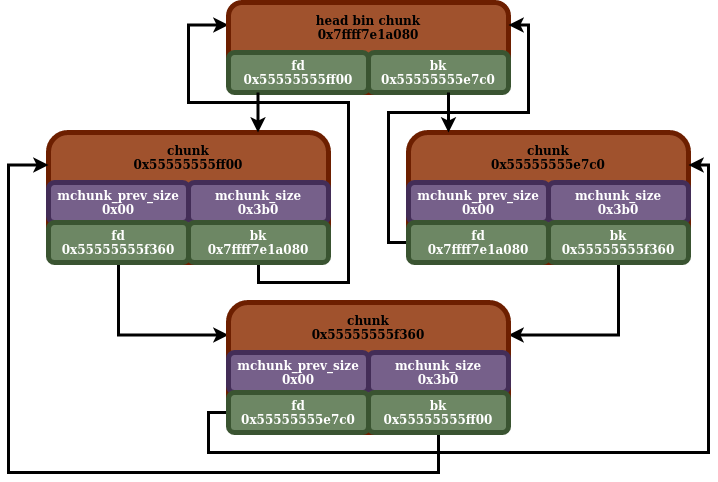

The diagram above was exported from draw.io. Its source (the exported page's mxGraphModel, read from the mxfile embedded in the PNG):
<mxGraphModel dx="1360" dy="795" grid="1" gridSize="10" guides="1" tooltips="1" connect="1" arrows="1" fold="1" page="1" pageScale="1" pageWidth="850" pageHeight="1100" math="0" shadow="0">
  <root>
    <mxCell id="0" />
    <mxCell id="1" parent="0" />
    <mxCell id="7PVJ8rYMlZBKnDPd6JRl-1" value="" style="rounded=1;whiteSpace=wrap;html=1;strokeWidth=5;fillColor=#a0522d;strokeColor=#6D1F00;fontColor=#ffffff;" vertex="1" parent="1">
      <mxGeometry x="210" y="180" width="280" height="130" as="geometry" />
    </mxCell>
    <mxCell id="7PVJ8rYMlZBKnDPd6JRl-2" value="&lt;b&gt;mchunk_prev_size&lt;/b&gt;&lt;div&gt;&lt;b&gt;0x00&lt;br&gt;&lt;/b&gt;&lt;/div&gt;" style="rounded=1;whiteSpace=wrap;html=1;strokeWidth=5;fillColor=#76608a;fontColor=#ffffff;strokeColor=#432D57;" vertex="1" parent="1">
      <mxGeometry x="210" y="230" width="140" height="40" as="geometry" />
    </mxCell>
    <mxCell id="7PVJ8rYMlZBKnDPd6JRl-3" value="&lt;b&gt;mchunk_size&lt;/b&gt;&lt;div&gt;&lt;b&gt;0x3b0&lt;br&gt;&lt;/b&gt;&lt;/div&gt;" style="rounded=1;whiteSpace=wrap;html=1;strokeWidth=5;fillColor=#76608a;fontColor=#ffffff;strokeColor=#432D57;" vertex="1" parent="1">
      <mxGeometry x="350" y="230" width="140" height="40" as="geometry" />
    </mxCell>
    <mxCell id="7PVJ8rYMlZBKnDPd6JRl-4" value="&lt;div&gt;&lt;b&gt;chunk&lt;br&gt;&lt;/b&gt;&lt;/div&gt;&lt;b&gt;0x55555555ff00&lt;/b&gt;" style="text;html=1;strokeColor=none;fillColor=none;align=center;verticalAlign=middle;whiteSpace=wrap;rounded=0;" vertex="1" parent="1">
      <mxGeometry x="285" y="190" width="130" height="30" as="geometry" />
    </mxCell>
    <mxCell id="7PVJ8rYMlZBKnDPd6JRl-5" style="edgeStyle=orthogonalEdgeStyle;rounded=0;orthogonalLoop=1;jettySize=auto;html=1;exitX=0.5;exitY=1;exitDx=0;exitDy=0;entryX=0;entryY=0.25;entryDx=0;entryDy=0;strokeWidth=3;" edge="1" parent="1" source="7PVJ8rYMlZBKnDPd6JRl-6" target="7PVJ8rYMlZBKnDPd6JRl-21">
      <mxGeometry relative="1" as="geometry" />
    </mxCell>
    <mxCell id="7PVJ8rYMlZBKnDPd6JRl-6" value="&lt;div&gt;&lt;b&gt;fd&lt;/b&gt;&lt;/div&gt;&lt;div&gt;&lt;b&gt;0x55555555f360&lt;/b&gt;&lt;/div&gt;" style="rounded=1;whiteSpace=wrap;html=1;strokeWidth=5;fillColor=#6d8764;strokeColor=#3A5431;fontColor=#ffffff;" vertex="1" parent="1">
      <mxGeometry x="210" y="270" width="140" height="40" as="geometry" />
    </mxCell>
    <mxCell id="7PVJ8rYMlZBKnDPd6JRl-7" style="edgeStyle=orthogonalEdgeStyle;rounded=0;orthogonalLoop=1;jettySize=auto;html=1;exitX=0.5;exitY=1;exitDx=0;exitDy=0;entryX=0;entryY=0.25;entryDx=0;entryDy=0;strokeWidth=3;" edge="1" parent="1" source="7PVJ8rYMlZBKnDPd6JRl-8" target="7PVJ8rYMlZBKnDPd6JRl-9">
      <mxGeometry relative="1" as="geometry">
        <Array as="points">
          <mxPoint x="420" y="330" />
          <mxPoint x="510" y="330" />
          <mxPoint x="510" y="150" />
          <mxPoint x="350" y="150" />
          <mxPoint x="350" y="73" />
        </Array>
      </mxGeometry>
    </mxCell>
    <mxCell id="7PVJ8rYMlZBKnDPd6JRl-8" value="&lt;div&gt;&lt;b&gt;bk&lt;/b&gt;&lt;/div&gt;&lt;div&gt;&lt;b&gt;0x7ffff7e1a080&lt;/b&gt;&lt;/div&gt;" style="rounded=1;whiteSpace=wrap;html=1;strokeWidth=5;fillColor=#6d8764;strokeColor=#3A5431;fontColor=#ffffff;" vertex="1" parent="1">
      <mxGeometry x="350" y="270" width="140" height="40" as="geometry" />
    </mxCell>
    <mxCell id="7PVJ8rYMlZBKnDPd6JRl-9" value="" style="rounded=1;whiteSpace=wrap;html=1;strokeWidth=5;fillColor=#a0522d;fontColor=#ffffff;strokeColor=#6D1F00;" vertex="1" parent="1">
      <mxGeometry x="390" y="50" width="280" height="90" as="geometry" />
    </mxCell>
    <mxCell id="7PVJ8rYMlZBKnDPd6JRl-10" value="&lt;div&gt;&lt;b&gt;fd&lt;/b&gt;&lt;/div&gt;&lt;div&gt;&lt;b&gt;0x55555555ff00&lt;br&gt;&lt;/b&gt;&lt;/div&gt;" style="rounded=1;whiteSpace=wrap;html=1;strokeWidth=5;fillColor=#6d8764;strokeColor=#3A5431;fontColor=#ffffff;" vertex="1" parent="1">
      <mxGeometry x="390" y="100" width="140" height="40" as="geometry" />
    </mxCell>
    <mxCell id="7PVJ8rYMlZBKnDPd6JRl-11" value="&lt;b&gt;bk&lt;/b&gt;&lt;div&gt;&lt;b&gt;0x55555555e7c0&lt;/b&gt;&lt;b&gt;&lt;/b&gt;&lt;/div&gt;" style="rounded=1;whiteSpace=wrap;html=1;strokeWidth=5;fillColor=#6d8764;strokeColor=#3A5431;fontColor=#ffffff;" vertex="1" parent="1">
      <mxGeometry x="530" y="100" width="140" height="40" as="geometry" />
    </mxCell>
    <mxCell id="7PVJ8rYMlZBKnDPd6JRl-12" value="&lt;div&gt;&lt;b&gt;head bin chunk&lt;br&gt;&lt;/b&gt;&lt;/div&gt;&lt;b&gt;0x7ffff7e1a080&lt;/b&gt;" style="text;html=1;strokeColor=none;fillColor=none;align=center;verticalAlign=middle;whiteSpace=wrap;rounded=0;" vertex="1" parent="1">
      <mxGeometry x="465" y="60" width="130" height="30" as="geometry" />
    </mxCell>
    <mxCell id="7PVJ8rYMlZBKnDPd6JRl-13" value="" style="rounded=1;whiteSpace=wrap;html=1;strokeWidth=5;fillColor=#a0522d;strokeColor=#6D1F00;fontColor=#ffffff;" vertex="1" parent="1">
      <mxGeometry x="570" y="180" width="280" height="130" as="geometry" />
    </mxCell>
    <mxCell id="7PVJ8rYMlZBKnDPd6JRl-14" value="&lt;b&gt;mchunk_prev_size&lt;/b&gt;&lt;div&gt;&lt;b&gt;0x00&lt;br&gt;&lt;/b&gt;&lt;/div&gt;" style="rounded=1;whiteSpace=wrap;html=1;strokeWidth=5;fillColor=#76608a;fontColor=#ffffff;strokeColor=#432D57;" vertex="1" parent="1">
      <mxGeometry x="570" y="230" width="140" height="40" as="geometry" />
    </mxCell>
    <mxCell id="7PVJ8rYMlZBKnDPd6JRl-15" value="&lt;b&gt;mchunk_size&lt;/b&gt;&lt;div&gt;&lt;b&gt;0x3b0&lt;br&gt;&lt;/b&gt;&lt;/div&gt;" style="rounded=1;whiteSpace=wrap;html=1;strokeWidth=5;fillColor=#76608a;fontColor=#ffffff;strokeColor=#432D57;" vertex="1" parent="1">
      <mxGeometry x="710" y="230" width="140" height="40" as="geometry" />
    </mxCell>
    <mxCell id="7PVJ8rYMlZBKnDPd6JRl-16" value="&lt;div&gt;&lt;b&gt;chunk&lt;br&gt;&lt;/b&gt;&lt;/div&gt;&lt;b&gt;0x55555555e7c0&lt;/b&gt;" style="text;html=1;strokeColor=none;fillColor=none;align=center;verticalAlign=middle;whiteSpace=wrap;rounded=0;" vertex="1" parent="1">
      <mxGeometry x="645" y="190" width="130" height="30" as="geometry" />
    </mxCell>
    <mxCell id="7PVJ8rYMlZBKnDPd6JRl-17" style="edgeStyle=orthogonalEdgeStyle;rounded=0;orthogonalLoop=1;jettySize=auto;html=1;exitX=0;exitY=0.5;exitDx=0;exitDy=0;entryX=1;entryY=0.25;entryDx=0;entryDy=0;strokeWidth=3;" edge="1" parent="1" source="7PVJ8rYMlZBKnDPd6JRl-18" target="7PVJ8rYMlZBKnDPd6JRl-9">
      <mxGeometry relative="1" as="geometry">
        <Array as="points">
          <mxPoint x="550" y="290" />
          <mxPoint x="550" y="160" />
          <mxPoint x="690" y="160" />
          <mxPoint x="690" y="73" />
        </Array>
      </mxGeometry>
    </mxCell>
    <mxCell id="7PVJ8rYMlZBKnDPd6JRl-18" value="&lt;div&gt;&lt;b&gt;fd&lt;/b&gt;&lt;/div&gt;&lt;div&gt;&lt;b&gt;0x7ffff7e1a080&lt;/b&gt;&lt;/div&gt;" style="rounded=1;whiteSpace=wrap;html=1;strokeWidth=5;fillColor=#6d8764;strokeColor=#3A5431;fontColor=#ffffff;" vertex="1" parent="1">
      <mxGeometry x="570" y="270" width="140" height="40" as="geometry" />
    </mxCell>
    <mxCell id="7PVJ8rYMlZBKnDPd6JRl-19" style="edgeStyle=orthogonalEdgeStyle;rounded=0;orthogonalLoop=1;jettySize=auto;html=1;exitX=0.5;exitY=1;exitDx=0;exitDy=0;entryX=1;entryY=0.25;entryDx=0;entryDy=0;strokeWidth=3;" edge="1" parent="1" source="7PVJ8rYMlZBKnDPd6JRl-20" target="7PVJ8rYMlZBKnDPd6JRl-21">
      <mxGeometry relative="1" as="geometry" />
    </mxCell>
    <mxCell id="7PVJ8rYMlZBKnDPd6JRl-20" value="&lt;div&gt;&lt;b&gt;bk&lt;/b&gt;&lt;/div&gt;&lt;div&gt;&lt;b&gt;0x55555555f360&lt;/b&gt;&lt;/div&gt;" style="rounded=1;whiteSpace=wrap;html=1;strokeWidth=5;fillColor=#6d8764;strokeColor=#3A5431;fontColor=#ffffff;" vertex="1" parent="1">
      <mxGeometry x="710" y="270" width="140" height="40" as="geometry" />
    </mxCell>
    <mxCell id="7PVJ8rYMlZBKnDPd6JRl-21" value="" style="rounded=1;whiteSpace=wrap;html=1;strokeWidth=5;fillColor=#a0522d;strokeColor=#6D1F00;fontColor=#ffffff;" vertex="1" parent="1">
      <mxGeometry x="390" y="350" width="280" height="130" as="geometry" />
    </mxCell>
    <mxCell id="7PVJ8rYMlZBKnDPd6JRl-22" value="&lt;b&gt;mchunk_prev_size&lt;/b&gt;&lt;div&gt;&lt;b&gt;0x00&lt;br&gt;&lt;/b&gt;&lt;/div&gt;" style="rounded=1;whiteSpace=wrap;html=1;strokeWidth=5;fillColor=#76608a;strokeColor=#432D57;fontColor=#ffffff;" vertex="1" parent="1">
      <mxGeometry x="390" y="400" width="140" height="40" as="geometry" />
    </mxCell>
    <mxCell id="7PVJ8rYMlZBKnDPd6JRl-23" value="&lt;b&gt;mchunk_size&lt;/b&gt;&lt;div&gt;&lt;b&gt;0x3b0&lt;br&gt;&lt;/b&gt;&lt;/div&gt;" style="rounded=1;whiteSpace=wrap;html=1;strokeWidth=5;fillColor=#76608a;strokeColor=#432D57;fontColor=#ffffff;" vertex="1" parent="1">
      <mxGeometry x="530" y="400" width="140" height="40" as="geometry" />
    </mxCell>
    <mxCell id="7PVJ8rYMlZBKnDPd6JRl-24" value="&lt;div&gt;&lt;b&gt;chunk&lt;br&gt;&lt;/b&gt;&lt;/div&gt;&lt;b&gt;0x55555555f360&lt;/b&gt;" style="text;html=1;strokeColor=none;fillColor=none;align=center;verticalAlign=middle;whiteSpace=wrap;rounded=0;" vertex="1" parent="1">
      <mxGeometry x="465" y="360" width="130" height="30" as="geometry" />
    </mxCell>
    <mxCell id="7PVJ8rYMlZBKnDPd6JRl-25" style="edgeStyle=orthogonalEdgeStyle;rounded=0;orthogonalLoop=1;jettySize=auto;html=1;exitX=0;exitY=0.5;exitDx=0;exitDy=0;entryX=1;entryY=0.25;entryDx=0;entryDy=0;strokeWidth=3;" edge="1" parent="1" source="7PVJ8rYMlZBKnDPd6JRl-26" target="7PVJ8rYMlZBKnDPd6JRl-13">
      <mxGeometry relative="1" as="geometry">
        <Array as="points">
          <mxPoint x="370" y="460" />
          <mxPoint x="370" y="500" />
          <mxPoint x="870" y="500" />
          <mxPoint x="870" y="213" />
        </Array>
      </mxGeometry>
    </mxCell>
    <mxCell id="7PVJ8rYMlZBKnDPd6JRl-26" value="&lt;div&gt;&lt;b&gt;fd&lt;/b&gt;&lt;/div&gt;&lt;div&gt;&lt;b&gt;0x55555555e7c0&lt;/b&gt;&lt;b&gt;&lt;/b&gt;&lt;/div&gt;" style="rounded=1;whiteSpace=wrap;html=1;strokeWidth=5;fillColor=#6d8764;strokeColor=#3A5431;fontColor=#ffffff;" vertex="1" parent="1">
      <mxGeometry x="390" y="440" width="140" height="40" as="geometry" />
    </mxCell>
    <mxCell id="7PVJ8rYMlZBKnDPd6JRl-27" style="edgeStyle=orthogonalEdgeStyle;rounded=0;orthogonalLoop=1;jettySize=auto;html=1;exitX=0.5;exitY=1;exitDx=0;exitDy=0;entryX=0;entryY=0.25;entryDx=0;entryDy=0;strokeWidth=3;" edge="1" parent="1" source="7PVJ8rYMlZBKnDPd6JRl-28" target="7PVJ8rYMlZBKnDPd6JRl-1">
      <mxGeometry relative="1" as="geometry">
        <Array as="points">
          <mxPoint x="600" y="520" />
          <mxPoint x="170" y="520" />
          <mxPoint x="170" y="213" />
        </Array>
      </mxGeometry>
    </mxCell>
    <mxCell id="7PVJ8rYMlZBKnDPd6JRl-28" value="&lt;div&gt;&lt;b&gt;bk&lt;/b&gt;&lt;/div&gt;&lt;div&gt;&lt;b&gt;0x55555555ff00&lt;/b&gt;&lt;br&gt;&lt;/div&gt;" style="rounded=1;whiteSpace=wrap;html=1;strokeWidth=5;fillColor=#6d8764;strokeColor=#3A5431;fontColor=#ffffff;" vertex="1" parent="1">
      <mxGeometry x="530" y="440" width="140" height="40" as="geometry" />
    </mxCell>
    <mxCell id="7PVJ8rYMlZBKnDPd6JRl-29" value="" style="endArrow=classic;html=1;rounded=0;strokeWidth=3;" edge="1" parent="1">
      <mxGeometry width="50" height="50" relative="1" as="geometry">
        <mxPoint x="419.5" y="140" as="sourcePoint" />
        <mxPoint x="419.5" y="180" as="targetPoint" />
      </mxGeometry>
    </mxCell>
    <mxCell id="7PVJ8rYMlZBKnDPd6JRl-30" value="" style="endArrow=classic;html=1;rounded=0;strokeWidth=3;" edge="1" parent="1">
      <mxGeometry width="50" height="50" relative="1" as="geometry">
        <mxPoint x="610" y="140" as="sourcePoint" />
        <mxPoint x="610" y="180" as="targetPoint" />
      </mxGeometry>
    </mxCell>
  </root>
</mxGraphModel>